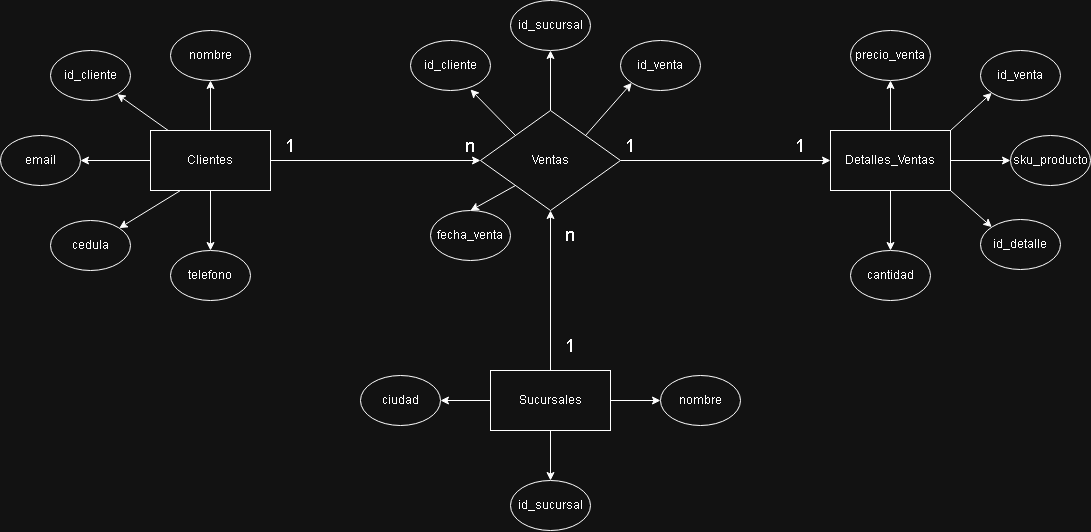

The diagram above was exported from draw.io. Its source (the exported page's mxGraphModel, read from the mxfile embedded in the PNG):
<mxGraphModel dx="1501" dy="818" grid="1" gridSize="10" guides="1" tooltips="1" connect="1" arrows="1" fold="1" page="1" pageScale="1" pageWidth="1169" pageHeight="827" math="0" shadow="0">
  <root>
    <mxCell id="0" />
    <mxCell id="1" parent="0" />
    <mxCell id="fHLP7XHlxLSmUFSeODHC-3" value="" style="edgeStyle=orthogonalEdgeStyle;rounded=0;orthogonalLoop=1;jettySize=auto;html=1;" parent="1" source="fHLP7XHlxLSmUFSeODHC-1" target="fHLP7XHlxLSmUFSeODHC-2" edge="1">
      <mxGeometry relative="1" as="geometry" />
    </mxCell>
    <mxCell id="fHLP7XHlxLSmUFSeODHC-10" value="" style="rounded=0;orthogonalLoop=1;jettySize=auto;html=1;" parent="1" source="fHLP7XHlxLSmUFSeODHC-1" target="fHLP7XHlxLSmUFSeODHC-9" edge="1">
      <mxGeometry relative="1" as="geometry" />
    </mxCell>
    <mxCell id="fHLP7XHlxLSmUFSeODHC-12" style="edgeStyle=orthogonalEdgeStyle;rounded=0;orthogonalLoop=1;jettySize=auto;html=1;exitX=0.5;exitY=0;exitDx=0;exitDy=0;entryX=0.5;entryY=1;entryDx=0;entryDy=0;" parent="1" source="fHLP7XHlxLSmUFSeODHC-1" target="fHLP7XHlxLSmUFSeODHC-11" edge="1">
      <mxGeometry relative="1" as="geometry" />
    </mxCell>
    <mxCell id="fHLP7XHlxLSmUFSeODHC-14" style="edgeStyle=orthogonalEdgeStyle;rounded=0;orthogonalLoop=1;jettySize=auto;html=1;exitX=0;exitY=0.5;exitDx=0;exitDy=0;entryX=1;entryY=0.5;entryDx=0;entryDy=0;" parent="1" source="fHLP7XHlxLSmUFSeODHC-1" target="fHLP7XHlxLSmUFSeODHC-13" edge="1">
      <mxGeometry relative="1" as="geometry" />
    </mxCell>
    <mxCell id="fHLP7XHlxLSmUFSeODHC-16" style="rounded=0;orthogonalLoop=1;jettySize=auto;html=1;exitX=0.25;exitY=1;exitDx=0;exitDy=0;entryX=1;entryY=0;entryDx=0;entryDy=0;" parent="1" source="fHLP7XHlxLSmUFSeODHC-1" target="fHLP7XHlxLSmUFSeODHC-15" edge="1">
      <mxGeometry relative="1" as="geometry" />
    </mxCell>
    <mxCell id="fHLP7XHlxLSmUFSeODHC-18" style="edgeStyle=orthogonalEdgeStyle;rounded=0;orthogonalLoop=1;jettySize=auto;html=1;exitX=0.5;exitY=1;exitDx=0;exitDy=0;entryX=0.5;entryY=0;entryDx=0;entryDy=0;" parent="1" source="fHLP7XHlxLSmUFSeODHC-1" target="fHLP7XHlxLSmUFSeODHC-17" edge="1">
      <mxGeometry relative="1" as="geometry" />
    </mxCell>
    <mxCell id="fHLP7XHlxLSmUFSeODHC-1" value="Clientes" style="rounded=0;whiteSpace=wrap;html=1;" parent="1" vertex="1">
      <mxGeometry x="180" y="300" width="120" height="60" as="geometry" />
    </mxCell>
    <mxCell id="fHLP7XHlxLSmUFSeODHC-20" style="rounded=0;orthogonalLoop=1;jettySize=auto;html=1;exitX=0.5;exitY=0;exitDx=0;exitDy=0;entryX=0.5;entryY=1;entryDx=0;entryDy=0;" parent="1" source="fHLP7XHlxLSmUFSeODHC-2" target="fHLP7XHlxLSmUFSeODHC-19" edge="1">
      <mxGeometry relative="1" as="geometry" />
    </mxCell>
    <mxCell id="ejzp3g537phX9zmDUDv0-3" style="rounded=0;orthogonalLoop=1;jettySize=auto;html=1;exitX=1;exitY=0;exitDx=0;exitDy=0;entryX=0;entryY=1;entryDx=0;entryDy=0;" edge="1" parent="1" source="fHLP7XHlxLSmUFSeODHC-2" target="ejzp3g537phX9zmDUDv0-2">
      <mxGeometry relative="1" as="geometry" />
    </mxCell>
    <mxCell id="ejzp3g537phX9zmDUDv0-13" style="rounded=0;orthogonalLoop=1;jettySize=auto;html=1;exitX=0;exitY=1;exitDx=0;exitDy=0;entryX=0.5;entryY=0;entryDx=0;entryDy=0;" edge="1" parent="1" source="fHLP7XHlxLSmUFSeODHC-2" target="ejzp3g537phX9zmDUDv0-12">
      <mxGeometry relative="1" as="geometry" />
    </mxCell>
    <mxCell id="ejzp3g537phX9zmDUDv0-18" style="edgeStyle=orthogonalEdgeStyle;rounded=0;orthogonalLoop=1;jettySize=auto;html=1;exitX=1;exitY=0.5;exitDx=0;exitDy=0;entryX=0;entryY=0.5;entryDx=0;entryDy=0;" edge="1" parent="1" source="fHLP7XHlxLSmUFSeODHC-2" target="fHLP7XHlxLSmUFSeODHC-4">
      <mxGeometry relative="1" as="geometry" />
    </mxCell>
    <mxCell id="fHLP7XHlxLSmUFSeODHC-2" value="Ventas" style="rhombus;whiteSpace=wrap;html=1;rounded=0;" parent="1" vertex="1">
      <mxGeometry x="510" y="280" width="140" height="100" as="geometry" />
    </mxCell>
    <mxCell id="ejzp3g537phX9zmDUDv0-14" style="rounded=0;orthogonalLoop=1;jettySize=auto;html=1;exitX=0.5;exitY=0;exitDx=0;exitDy=0;entryX=0.5;entryY=1;entryDx=0;entryDy=0;" edge="1" parent="1" source="fHLP7XHlxLSmUFSeODHC-4" target="ejzp3g537phX9zmDUDv0-10">
      <mxGeometry relative="1" as="geometry" />
    </mxCell>
    <mxCell id="ejzp3g537phX9zmDUDv0-15" style="edgeStyle=orthogonalEdgeStyle;rounded=0;orthogonalLoop=1;jettySize=auto;html=1;exitX=1;exitY=0.5;exitDx=0;exitDy=0;entryX=0;entryY=0.5;entryDx=0;entryDy=0;" edge="1" parent="1" source="fHLP7XHlxLSmUFSeODHC-4" target="ejzp3g537phX9zmDUDv0-6">
      <mxGeometry relative="1" as="geometry" />
    </mxCell>
    <mxCell id="ejzp3g537phX9zmDUDv0-16" style="edgeStyle=orthogonalEdgeStyle;rounded=0;orthogonalLoop=1;jettySize=auto;html=1;exitX=0.5;exitY=1;exitDx=0;exitDy=0;entryX=0.5;entryY=0;entryDx=0;entryDy=0;" edge="1" parent="1" source="fHLP7XHlxLSmUFSeODHC-4" target="ejzp3g537phX9zmDUDv0-8">
      <mxGeometry relative="1" as="geometry" />
    </mxCell>
    <mxCell id="ejzp3g537phX9zmDUDv0-19" style="rounded=0;orthogonalLoop=1;jettySize=auto;html=1;exitX=1;exitY=0;exitDx=0;exitDy=0;entryX=0;entryY=1;entryDx=0;entryDy=0;" edge="1" parent="1" source="fHLP7XHlxLSmUFSeODHC-4" target="ejzp3g537phX9zmDUDv0-17">
      <mxGeometry relative="1" as="geometry" />
    </mxCell>
    <mxCell id="ejzp3g537phX9zmDUDv0-21" style="rounded=0;orthogonalLoop=1;jettySize=auto;html=1;exitX=1;exitY=1;exitDx=0;exitDy=0;entryX=0;entryY=0;entryDx=0;entryDy=0;" edge="1" parent="1" source="fHLP7XHlxLSmUFSeODHC-4" target="ejzp3g537phX9zmDUDv0-20">
      <mxGeometry relative="1" as="geometry" />
    </mxCell>
    <mxCell id="fHLP7XHlxLSmUFSeODHC-4" value="Detalles_Ventas" style="rounded=0;whiteSpace=wrap;html=1;" parent="1" vertex="1">
      <mxGeometry x="860" y="300" width="120" height="60" as="geometry" />
    </mxCell>
    <mxCell id="fHLP7XHlxLSmUFSeODHC-8" style="edgeStyle=orthogonalEdgeStyle;rounded=0;orthogonalLoop=1;jettySize=auto;html=1;exitX=0.5;exitY=0;exitDx=0;exitDy=0;entryX=0.5;entryY=1;entryDx=0;entryDy=0;" parent="1" source="fHLP7XHlxLSmUFSeODHC-6" target="fHLP7XHlxLSmUFSeODHC-2" edge="1">
      <mxGeometry relative="1" as="geometry" />
    </mxCell>
    <mxCell id="ejzp3g537phX9zmDUDv0-23" style="edgeStyle=orthogonalEdgeStyle;rounded=0;orthogonalLoop=1;jettySize=auto;html=1;exitX=0.5;exitY=1;exitDx=0;exitDy=0;entryX=0.5;entryY=0;entryDx=0;entryDy=0;" edge="1" parent="1" source="fHLP7XHlxLSmUFSeODHC-6" target="ejzp3g537phX9zmDUDv0-22">
      <mxGeometry relative="1" as="geometry" />
    </mxCell>
    <mxCell id="ejzp3g537phX9zmDUDv0-25" style="edgeStyle=orthogonalEdgeStyle;rounded=0;orthogonalLoop=1;jettySize=auto;html=1;exitX=1;exitY=0.5;exitDx=0;exitDy=0;entryX=0;entryY=0.5;entryDx=0;entryDy=0;" edge="1" parent="1" source="fHLP7XHlxLSmUFSeODHC-6" target="ejzp3g537phX9zmDUDv0-24">
      <mxGeometry relative="1" as="geometry" />
    </mxCell>
    <mxCell id="ejzp3g537phX9zmDUDv0-27" style="edgeStyle=orthogonalEdgeStyle;rounded=0;orthogonalLoop=1;jettySize=auto;html=1;exitX=0;exitY=0.5;exitDx=0;exitDy=0;entryX=1;entryY=0.5;entryDx=0;entryDy=0;" edge="1" parent="1" source="fHLP7XHlxLSmUFSeODHC-6" target="ejzp3g537phX9zmDUDv0-26">
      <mxGeometry relative="1" as="geometry" />
    </mxCell>
    <mxCell id="fHLP7XHlxLSmUFSeODHC-6" value="Sucursales" style="whiteSpace=wrap;html=1;rounded=0;" parent="1" vertex="1">
      <mxGeometry x="520" y="540" width="120" height="60" as="geometry" />
    </mxCell>
    <mxCell id="fHLP7XHlxLSmUFSeODHC-9" value="id_cliente" style="ellipse;whiteSpace=wrap;html=1;rounded=0;" parent="1" vertex="1">
      <mxGeometry x="80" y="220" width="80" height="50" as="geometry" />
    </mxCell>
    <mxCell id="fHLP7XHlxLSmUFSeODHC-11" value="nombre" style="ellipse;whiteSpace=wrap;html=1;rounded=0;" parent="1" vertex="1">
      <mxGeometry x="200" y="200" width="80" height="50" as="geometry" />
    </mxCell>
    <mxCell id="fHLP7XHlxLSmUFSeODHC-13" value="email" style="ellipse;whiteSpace=wrap;html=1;rounded=0;" parent="1" vertex="1">
      <mxGeometry x="30" y="305" width="80" height="50" as="geometry" />
    </mxCell>
    <mxCell id="fHLP7XHlxLSmUFSeODHC-15" value="cedula" style="ellipse;whiteSpace=wrap;html=1;rounded=0;" parent="1" vertex="1">
      <mxGeometry x="80" y="390" width="80" height="50" as="geometry" />
    </mxCell>
    <mxCell id="fHLP7XHlxLSmUFSeODHC-17" value="telefono" style="ellipse;whiteSpace=wrap;html=1;rounded=0;" parent="1" vertex="1">
      <mxGeometry x="200" y="420" width="80" height="50" as="geometry" />
    </mxCell>
    <mxCell id="fHLP7XHlxLSmUFSeODHC-19" value="id_sucursal" style="ellipse;whiteSpace=wrap;html=1;rounded=0;" parent="1" vertex="1">
      <mxGeometry x="540" y="170" width="80" height="50" as="geometry" />
    </mxCell>
    <mxCell id="ejzp3g537phX9zmDUDv0-2" value="id_venta" style="ellipse;whiteSpace=wrap;html=1;rounded=0;" vertex="1" parent="1">
      <mxGeometry x="650" y="210" width="80" height="50" as="geometry" />
    </mxCell>
    <mxCell id="ejzp3g537phX9zmDUDv0-4" value="id_cliente" style="ellipse;whiteSpace=wrap;html=1;rounded=0;" vertex="1" parent="1">
      <mxGeometry x="440" y="210" width="80" height="50" as="geometry" />
    </mxCell>
    <mxCell id="ejzp3g537phX9zmDUDv0-5" style="rounded=0;orthogonalLoop=1;jettySize=auto;html=1;exitX=0;exitY=0;exitDx=0;exitDy=0;entryX=0.75;entryY=0.98;entryDx=0;entryDy=0;entryPerimeter=0;" edge="1" parent="1" source="fHLP7XHlxLSmUFSeODHC-2" target="ejzp3g537phX9zmDUDv0-4">
      <mxGeometry relative="1" as="geometry" />
    </mxCell>
    <mxCell id="ejzp3g537phX9zmDUDv0-6" value="sku_producto" style="ellipse;whiteSpace=wrap;html=1;rounded=0;" vertex="1" parent="1">
      <mxGeometry x="1040" y="305" width="80" height="50" as="geometry" />
    </mxCell>
    <mxCell id="ejzp3g537phX9zmDUDv0-8" value="cantidad" style="ellipse;whiteSpace=wrap;html=1;rounded=0;" vertex="1" parent="1">
      <mxGeometry x="880" y="420" width="80" height="50" as="geometry" />
    </mxCell>
    <mxCell id="ejzp3g537phX9zmDUDv0-10" value="precio_venta" style="ellipse;whiteSpace=wrap;html=1;rounded=0;" vertex="1" parent="1">
      <mxGeometry x="880" y="200" width="80" height="50" as="geometry" />
    </mxCell>
    <mxCell id="ejzp3g537phX9zmDUDv0-12" value="fecha_venta" style="ellipse;whiteSpace=wrap;html=1;rounded=0;" vertex="1" parent="1">
      <mxGeometry x="460" y="380" width="80" height="50" as="geometry" />
    </mxCell>
    <mxCell id="ejzp3g537phX9zmDUDv0-17" value="id_venta" style="ellipse;whiteSpace=wrap;html=1;rounded=0;" vertex="1" parent="1">
      <mxGeometry x="1010" y="220" width="80" height="50" as="geometry" />
    </mxCell>
    <mxCell id="ejzp3g537phX9zmDUDv0-20" value="id_detalle" style="ellipse;whiteSpace=wrap;html=1;rounded=0;" vertex="1" parent="1">
      <mxGeometry x="1010" y="389" width="80" height="50" as="geometry" />
    </mxCell>
    <mxCell id="ejzp3g537phX9zmDUDv0-22" value="id_sucursal" style="ellipse;whiteSpace=wrap;html=1;rounded=0;" vertex="1" parent="1">
      <mxGeometry x="540" y="650" width="80" height="50" as="geometry" />
    </mxCell>
    <mxCell id="ejzp3g537phX9zmDUDv0-24" value="nombre" style="ellipse;whiteSpace=wrap;html=1;rounded=0;" vertex="1" parent="1">
      <mxGeometry x="690" y="545" width="80" height="50" as="geometry" />
    </mxCell>
    <mxCell id="ejzp3g537phX9zmDUDv0-26" value="ciudad" style="ellipse;whiteSpace=wrap;html=1;rounded=0;" vertex="1" parent="1">
      <mxGeometry x="390" y="545" width="80" height="50" as="geometry" />
    </mxCell>
    <mxCell id="ejzp3g537phX9zmDUDv0-28" value="n" style="text;html=1;whiteSpace=wrap;strokeColor=none;fillColor=none;align=center;verticalAlign=middle;rounded=0;fontSize=18;" vertex="1" parent="1">
      <mxGeometry x="570" y="389" width="60" height="30" as="geometry" />
    </mxCell>
    <mxCell id="ejzp3g537phX9zmDUDv0-29" value="1" style="text;html=1;whiteSpace=wrap;strokeColor=none;fillColor=none;align=center;verticalAlign=middle;rounded=0;fontSize=18;" vertex="1" parent="1">
      <mxGeometry x="570" y="500" width="60" height="30" as="geometry" />
    </mxCell>
    <mxCell id="ejzp3g537phX9zmDUDv0-30" value="1" style="text;html=1;whiteSpace=wrap;strokeColor=none;fillColor=none;align=center;verticalAlign=middle;rounded=0;fontSize=18;" vertex="1" parent="1">
      <mxGeometry x="800" y="300" width="60" height="30" as="geometry" />
    </mxCell>
    <mxCell id="ejzp3g537phX9zmDUDv0-31" value="1" style="text;html=1;whiteSpace=wrap;strokeColor=none;fillColor=none;align=center;verticalAlign=middle;rounded=0;fontSize=18;" vertex="1" parent="1">
      <mxGeometry x="630" y="300" width="60" height="30" as="geometry" />
    </mxCell>
    <mxCell id="ejzp3g537phX9zmDUDv0-32" value="n" style="text;html=1;whiteSpace=wrap;strokeColor=none;fillColor=none;align=center;verticalAlign=middle;rounded=0;fontSize=18;" vertex="1" parent="1">
      <mxGeometry x="470" y="300" width="60" height="30" as="geometry" />
    </mxCell>
    <mxCell id="ejzp3g537phX9zmDUDv0-33" value="1" style="text;html=1;whiteSpace=wrap;strokeColor=none;fillColor=none;align=center;verticalAlign=middle;rounded=0;fontSize=18;" vertex="1" parent="1">
      <mxGeometry x="290" y="300" width="60" height="30" as="geometry" />
    </mxCell>
  </root>
</mxGraphModel>